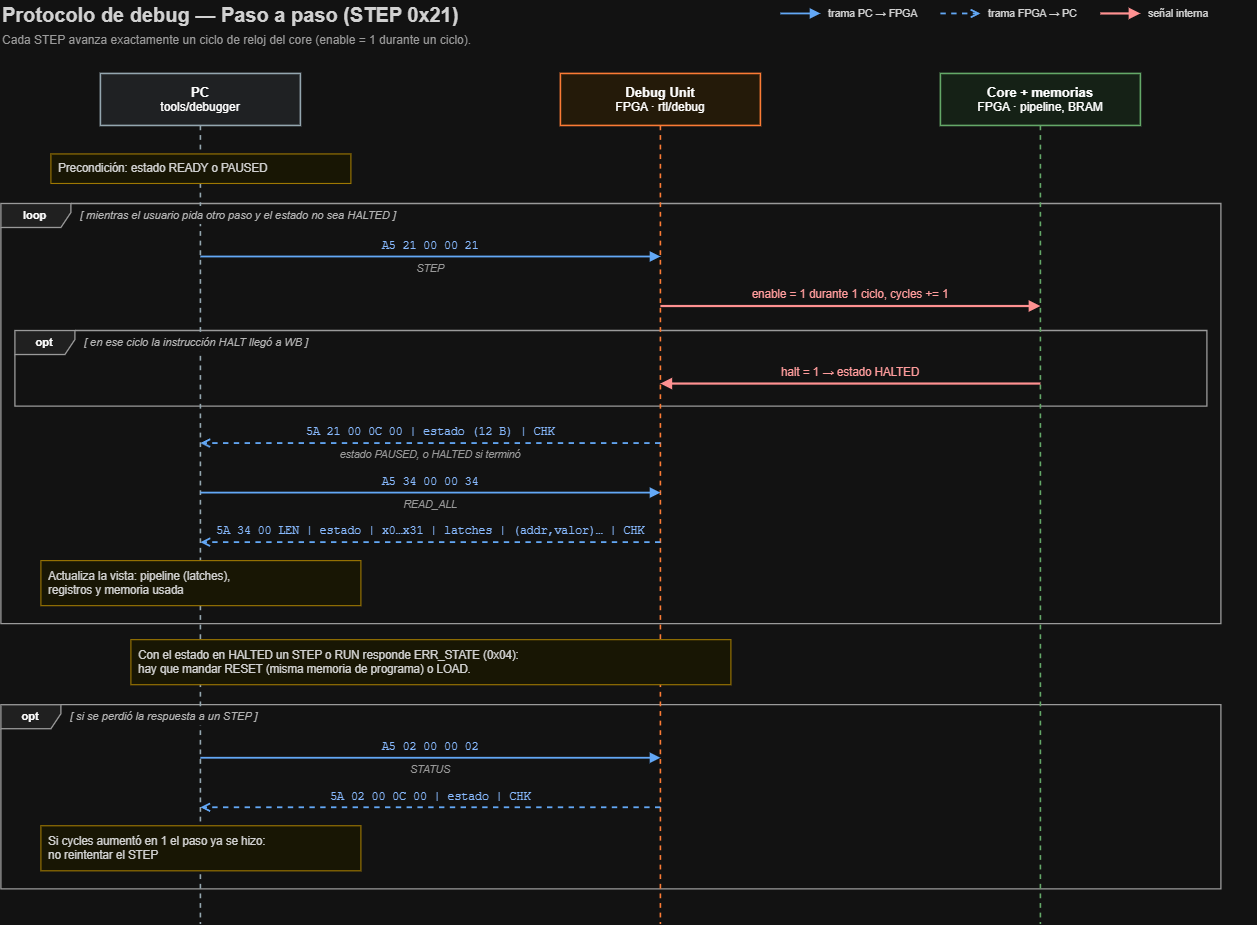

The diagram above was exported from draw.io. Its source (the exported page's mxGraphModel, read from the mxfile embedded in the PNG):
<mxGraphModel dx="1585" dy="963" grid="1" gridSize="10" guides="1" tooltips="1" connect="1" arrows="1" fold="1" page="1" pageScale="1" pageWidth="1280" pageHeight="960" math="0" shadow="0">
  <root>
    <mxCell id="0" />
    <mxCell id="1" parent="0" />
    <mxCell id="t1" parent="1" style="text;html=1;whiteSpace=wrap;fontSize=20;fontFamily=Helvetica;fontColor=#212121;align=left;verticalAlign=middle;spacing=2;fontStyle=1;" value="Protocolo de debug — Paso a paso (STEP 0x21)" vertex="1">
      <mxGeometry height="30" width="1220" x="30" y="16" as="geometry" />
    </mxCell>
    <mxCell id="t2" parent="1" style="text;html=1;whiteSpace=wrap;fontSize=12;fontFamily=Helvetica;fontColor=#616161;align=left;verticalAlign=middle;spacing=2;fontStyle=0;" value="Cada STEP avanza exactamente un ciclo de reloj del core (enable = 1 durante un ciclo)." vertex="1">
      <mxGeometry height="22" width="1220" x="30" y="46" as="geometry" />
    </mxCell>
    <mxCell id="f3" parent="1" style="shape=umlFrame;whiteSpace=wrap;html=1;width=60;height=24;fillColor=#EEEEEE;strokeColor=#616161;strokeWidth=1.3;fontSize=11;fontStyle=1;fontFamily=Helvetica;swimlaneFillColor=none;container=0;" value="opt" vertex="1">
      <mxGeometry height="75.52499999999998" width="1192" x="44" y="346.575" as="geometry" />
    </mxCell>
    <mxCell id="f4" parent="1" style="shape=umlFrame;whiteSpace=wrap;html=1;width=70;height=24;fillColor=#EEEEEE;strokeColor=#616161;strokeWidth=1.3;fontSize=11;fontStyle=1;fontFamily=Helvetica;swimlaneFillColor=none;container=0;" value="loop" vertex="1">
      <mxGeometry height="420.1999999999998" width="1220" x="30" y="219.525" as="geometry" />
    </mxCell>
    <mxCell id="f5" parent="1" style="shape=umlFrame;whiteSpace=wrap;html=1;width=60;height=24;fillColor=#EEEEEE;strokeColor=#616161;strokeWidth=1.3;fontSize=11;fontStyle=1;fontFamily=Helvetica;swimlaneFillColor=none;container=0;" value="opt" vertex="1">
      <mxGeometry height="184.0999999999999" width="1220" x="30" y="720.7749999999997" as="geometry" />
    </mxCell>
    <mxCell id="l6" parent="1" style="shape=umlLifeline;perimeter=lifelinePerimeter;whiteSpace=wrap;html=1;container=0;collapsible=0;recursiveResize=0;outlineConnect=0;size=52;fillColor=#ECEFF1;strokeColor=#455A64;strokeWidth=1.6;fontSize=12;fontFamily=Helvetica;" value="&lt;b&gt;&lt;font style=&quot;font-size:13px&quot;&gt;PC&lt;/font&gt;&lt;/b&gt;&lt;br&gt;tools/debugger" vertex="1">
      <mxGeometry height="850" width="200" x="130" y="90" as="geometry" />
    </mxCell>
    <mxCell id="l7" parent="1" style="shape=umlLifeline;perimeter=lifelinePerimeter;whiteSpace=wrap;html=1;container=0;collapsible=0;recursiveResize=0;outlineConnect=0;size=52;fillColor=#FFF3E0;strokeColor=#E65100;strokeWidth=1.6;fontSize=12;fontFamily=Helvetica;" value="&lt;b&gt;&lt;font style=&quot;font-size:13px&quot;&gt;Debug Unit&lt;/font&gt;&lt;/b&gt;&lt;br&gt;FPGA · rtl/debug" vertex="1">
      <mxGeometry height="850" width="200" x="590" y="90" as="geometry" />
    </mxCell>
    <mxCell id="l8" parent="1" style="shape=umlLifeline;perimeter=lifelinePerimeter;whiteSpace=wrap;html=1;container=0;collapsible=0;recursiveResize=0;outlineConnect=0;size=52;fillColor=#E8F5E9;strokeColor=#2E7D32;strokeWidth=1.6;fontSize=12;fontFamily=Helvetica;" value="&lt;b&gt;&lt;font style=&quot;font-size:13px&quot;&gt;Core + memorias&lt;/font&gt;&lt;/b&gt;&lt;br&gt;FPGA · pipeline, BRAM" vertex="1">
      <mxGeometry height="850" width="200" x="970" y="90" as="geometry" />
    </mxCell>
    <mxCell id="t9" parent="1" style="text;html=1;whiteSpace=wrap;fontSize=11;fontFamily=Helvetica;fontColor=#424242;align=left;verticalAlign=middle;spacing=2;fontStyle=2;fillColor=#FFFFFF;" value="[ en ese ciclo la instrucción HALT llegó a WB ]" vertex="1">
      <mxGeometry height="18" width="296.7" x="112" y="349.575" as="geometry" />
    </mxCell>
    <mxCell id="t10" parent="1" style="text;html=1;whiteSpace=wrap;fontSize=11;fontFamily=Helvetica;fontColor=#424242;align=left;verticalAlign=middle;spacing=2;fontStyle=2;fillColor=#FFFFFF;" value="[ mientras el usuario pida otro paso y el estado no sea HALTED ]" vertex="1">
      <mxGeometry height="18" width="400.4" x="108" y="222.525" as="geometry" />
    </mxCell>
    <mxCell id="t11" parent="1" style="text;html=1;whiteSpace=wrap;fontSize=11;fontFamily=Helvetica;fontColor=#424242;align=left;verticalAlign=middle;spacing=2;fontStyle=2;fillColor=#FFFFFF;" value="[ si se perdió la respuesta a un STEP ]" vertex="1">
      <mxGeometry height="18" width="247.89999999999998" x="98" y="723.7749999999997" as="geometry" />
    </mxCell>
    <mxCell id="b12" parent="1" style="rounded=0;arcSize=12;whiteSpace=wrap;html=1;fillColor=#FFFDE7;strokeColor=#B58900;strokeWidth=1.1;fontSize=11.5;fontFamily=Helvetica;fontColor=#212121;align=left;verticalAlign=middle;spacingLeft=6;spacingRight=6;" value="Precondición: estado READY o PAUSED" vertex="1">
      <mxGeometry height="29.525" width="300" x="80" y="170" as="geometry" />
    </mxCell>
    <mxCell id="e13" edge="1" parent="1" style="html=1;rounded=0;edgeStyle=none;strokeColor=#1565C0;strokeWidth=1.8;endArrow=block;endFill=1;startArrow=none;startFill=1;">
      <mxGeometry relative="1" as="geometry">
        <mxPoint x="230" y="273.05" as="sourcePoint" />
        <mxPoint x="690" y="273.05" as="targetPoint" />
      </mxGeometry>
    </mxCell>
    <mxCell id="t14" parent="1" style="text;html=1;whiteSpace=wrap;fontSize=11.5;fontFamily=Courier New;fontColor=#0D47A1;align=center;verticalAlign=middle;spacing=2;fontStyle=0;" value="A5 21 00 00 21" vertex="1">
      <mxGeometry height="15.525" width="444" x="238" y="253.52500000000003" as="geometry" />
    </mxCell>
    <mxCell id="t15" parent="1" style="text;html=1;whiteSpace=wrap;fontSize=10.5;fontFamily=Helvetica;fontColor=#616161;align=center;verticalAlign=middle;spacing=2;fontStyle=2;" value="STEP" vertex="1">
      <mxGeometry height="16" width="444" x="238" y="276.05" as="geometry" />
    </mxCell>
    <mxCell id="e16" edge="1" parent="1" style="html=1;rounded=0;edgeStyle=none;strokeColor=#C62828;strokeWidth=2.2;endArrow=block;endFill=1;startArrow=none;startFill=1;">
      <mxGeometry relative="1" as="geometry">
        <mxPoint x="690" y="322.575" as="sourcePoint" />
        <mxPoint x="1070" y="322.575" as="targetPoint" />
      </mxGeometry>
    </mxCell>
    <mxCell id="t17" parent="1" style="text;html=1;whiteSpace=wrap;fontSize=11.5;fontFamily=Helvetica;fontColor=#B71C1C;align=center;verticalAlign=middle;spacing=2;fontStyle=0;" value="enable = 1 durante 1 ciclo, cycles += 1" vertex="1">
      <mxGeometry height="15.525" width="364" x="698" y="303.05" as="geometry" />
    </mxCell>
    <mxCell id="e18" edge="1" parent="1" style="html=1;rounded=0;edgeStyle=none;strokeColor=#C62828;strokeWidth=2.2;endArrow=block;endFill=1;startArrow=none;startFill=1;">
      <mxGeometry relative="1" as="geometry">
        <mxPoint x="1070" y="400.09999999999997" as="sourcePoint" />
        <mxPoint x="690" y="400.09999999999997" as="targetPoint" />
      </mxGeometry>
    </mxCell>
    <mxCell id="t19" parent="1" style="text;html=1;whiteSpace=wrap;fontSize=11.5;fontFamily=Helvetica;fontColor=#B71C1C;align=center;verticalAlign=middle;spacing=2;fontStyle=0;" value="halt = 1  → estado HALTED" vertex="1">
      <mxGeometry height="15.525" width="364" x="698" y="380.575" as="geometry" />
    </mxCell>
    <mxCell id="e20" edge="1" parent="1" style="html=1;rounded=0;edgeStyle=none;strokeColor=#1565C0;strokeWidth=1.8;endArrow=open;endFill=0;startArrow=none;startFill=0;dashed=1;">
      <mxGeometry relative="1" as="geometry">
        <mxPoint x="690" y="459.62499999999994" as="sourcePoint" />
        <mxPoint x="230" y="459.62499999999994" as="targetPoint" />
      </mxGeometry>
    </mxCell>
    <mxCell id="t21" parent="1" style="text;html=1;whiteSpace=wrap;fontSize=11.5;fontFamily=Courier New;fontColor=#0D47A1;align=center;verticalAlign=middle;spacing=2;fontStyle=0;" value="5A 21 00 0C 00 | estado (12 B) | CHK" vertex="1">
      <mxGeometry height="15.525" width="444" x="238" y="440.09999999999997" as="geometry" />
    </mxCell>
    <mxCell id="t22" parent="1" style="text;html=1;whiteSpace=wrap;fontSize=10.5;fontFamily=Helvetica;fontColor=#616161;align=center;verticalAlign=middle;spacing=2;fontStyle=2;" value="estado PAUSED, o HALTED si terminó" vertex="1">
      <mxGeometry height="16" width="444" x="238" y="462.62499999999994" as="geometry" />
    </mxCell>
    <mxCell id="e23" edge="1" parent="1" style="html=1;rounded=0;edgeStyle=none;strokeColor=#1565C0;strokeWidth=1.8;endArrow=block;endFill=1;startArrow=none;startFill=1;">
      <mxGeometry relative="1" as="geometry">
        <mxPoint x="230" y="509.1499999999999" as="sourcePoint" />
        <mxPoint x="690" y="509.1499999999999" as="targetPoint" />
      </mxGeometry>
    </mxCell>
    <mxCell id="t24" parent="1" style="text;html=1;whiteSpace=wrap;fontSize=11.5;fontFamily=Courier New;fontColor=#0D47A1;align=center;verticalAlign=middle;spacing=2;fontStyle=0;" value="A5 34 00 00 34" vertex="1">
      <mxGeometry height="15.525" width="444" x="238" y="489.62499999999994" as="geometry" />
    </mxCell>
    <mxCell id="t25" parent="1" style="text;html=1;whiteSpace=wrap;fontSize=10.5;fontFamily=Helvetica;fontColor=#616161;align=center;verticalAlign=middle;spacing=2;fontStyle=2;" value="READ_ALL" vertex="1">
      <mxGeometry height="16" width="444" x="238" y="512.1499999999999" as="geometry" />
    </mxCell>
    <mxCell id="e26" edge="1" parent="1" style="html=1;rounded=0;edgeStyle=none;strokeColor=#1565C0;strokeWidth=1.8;endArrow=open;endFill=0;startArrow=none;startFill=0;dashed=1;">
      <mxGeometry relative="1" as="geometry">
        <mxPoint x="690" y="558.6749999999998" as="sourcePoint" />
        <mxPoint x="230" y="558.6749999999998" as="targetPoint" />
      </mxGeometry>
    </mxCell>
    <mxCell id="t27" parent="1" style="text;html=1;whiteSpace=wrap;fontSize=11.5;fontFamily=Courier New;fontColor=#0D47A1;align=center;verticalAlign=middle;spacing=2;fontStyle=0;" value="5A 34 00 LEN | estado | x0…x31 | latches | (addr,valor)… | CHK" vertex="1">
      <mxGeometry height="15.525" width="444" x="238" y="539.1499999999999" as="geometry" />
    </mxCell>
    <mxCell id="b28" parent="1" style="rounded=0;arcSize=12;whiteSpace=wrap;html=1;fillColor=#FFFDE7;strokeColor=#B58900;strokeWidth=1.1;fontSize=11.5;fontFamily=Helvetica;fontColor=#212121;align=left;verticalAlign=middle;spacingLeft=6;spacingRight=6;" value="Actualiza la vista: pipeline (latches),&lt;br&gt;registros y memoria usada" vertex="1">
      <mxGeometry height="45.05" width="320" x="70" y="576.6749999999998" as="geometry" />
    </mxCell>
    <mxCell id="b29" parent="1" style="rounded=0;arcSize=12;whiteSpace=wrap;html=1;fillColor=#FFFDE7;strokeColor=#B58900;strokeWidth=1.1;fontSize=11.5;fontFamily=Helvetica;fontColor=#212121;align=left;verticalAlign=middle;spacingLeft=6;spacingRight=6;" value="Con el estado en HALTED un STEP o RUN responde ERR_STATE (0x04):&lt;br&gt;hay que mandar RESET (misma memoria de programa) o LOAD." vertex="1">
      <mxGeometry height="45.05" width="600" x="160" y="655.7249999999998" as="geometry" />
    </mxCell>
    <mxCell id="e30" edge="1" parent="1" style="html=1;rounded=0;edgeStyle=none;strokeColor=#1565C0;strokeWidth=1.8;endArrow=block;endFill=1;startArrow=none;startFill=1;">
      <mxGeometry relative="1" as="geometry">
        <mxPoint x="230" y="774.2999999999997" as="sourcePoint" />
        <mxPoint x="690" y="774.2999999999997" as="targetPoint" />
      </mxGeometry>
    </mxCell>
    <mxCell id="t31" parent="1" style="text;html=1;whiteSpace=wrap;fontSize=11.5;fontFamily=Courier New;fontColor=#0D47A1;align=center;verticalAlign=middle;spacing=2;fontStyle=0;" value="A5 02 00 00 02" vertex="1">
      <mxGeometry height="15.525" width="444" x="238" y="754.7749999999997" as="geometry" />
    </mxCell>
    <mxCell id="t32" parent="1" style="text;html=1;whiteSpace=wrap;fontSize=10.5;fontFamily=Helvetica;fontColor=#616161;align=center;verticalAlign=middle;spacing=2;fontStyle=2;" value="STATUS" vertex="1">
      <mxGeometry height="16" width="444" x="238" y="777.2999999999997" as="geometry" />
    </mxCell>
    <mxCell id="e33" edge="1" parent="1" style="html=1;rounded=0;edgeStyle=none;strokeColor=#1565C0;strokeWidth=1.8;endArrow=open;endFill=0;startArrow=none;startFill=0;dashed=1;">
      <mxGeometry relative="1" as="geometry">
        <mxPoint x="690" y="823.8249999999997" as="sourcePoint" />
        <mxPoint x="230" y="823.8249999999997" as="targetPoint" />
      </mxGeometry>
    </mxCell>
    <mxCell id="t34" parent="1" style="text;html=1;whiteSpace=wrap;fontSize=11.5;fontFamily=Courier New;fontColor=#0D47A1;align=center;verticalAlign=middle;spacing=2;fontStyle=0;" value="5A 02 00 0C 00 | estado | CHK" vertex="1">
      <mxGeometry height="15.525" width="444" x="238" y="804.2999999999997" as="geometry" />
    </mxCell>
    <mxCell id="b35" parent="1" style="rounded=0;arcSize=12;whiteSpace=wrap;html=1;fillColor=#FFFDE7;strokeColor=#B58900;strokeWidth=1.1;fontSize=11.5;fontFamily=Helvetica;fontColor=#212121;align=left;verticalAlign=middle;spacingLeft=6;spacingRight=6;" value="Si cycles aumentó en 1 el paso ya se hizo:&lt;br&gt;no reintentar el STEP" vertex="1">
      <mxGeometry height="45.05" width="320" x="70" y="841.8249999999997" as="geometry" />
    </mxCell>
    <mxCell id="e36" edge="1" parent="1" style="html=1;rounded=0;edgeStyle=none;strokeColor=#1565C0;strokeWidth=1.8;endArrow=block;endFill=1;startArrow=none;startFill=1;">
      <mxGeometry relative="1" as="geometry">
        <mxPoint x="810" y="30" as="sourcePoint" />
        <mxPoint x="850" y="30" as="targetPoint" />
      </mxGeometry>
    </mxCell>
    <mxCell id="t37" parent="1" style="text;html=1;whiteSpace=wrap;fontSize=10.5;fontFamily=Helvetica;fontColor=#212121;align=left;verticalAlign=middle;spacing=2;fontStyle=0;" value="trama PC → FPGA" vertex="1">
      <mxGeometry height="16" width="110" x="856" y="22" as="geometry" />
    </mxCell>
    <mxCell id="e38" edge="1" parent="1" style="html=1;rounded=0;edgeStyle=none;strokeColor=#1565C0;strokeWidth=1.8;endArrow=open;endFill=0;startArrow=none;startFill=0;dashed=1;">
      <mxGeometry relative="1" as="geometry">
        <mxPoint x="970" y="30" as="sourcePoint" />
        <mxPoint x="1010" y="30" as="targetPoint" />
      </mxGeometry>
    </mxCell>
    <mxCell id="t39" parent="1" style="text;html=1;whiteSpace=wrap;fontSize=10.5;fontFamily=Helvetica;fontColor=#212121;align=left;verticalAlign=middle;spacing=2;fontStyle=0;" value="trama FPGA → PC" vertex="1">
      <mxGeometry height="16" width="110" x="1016" y="22" as="geometry" />
    </mxCell>
    <mxCell id="e40" edge="1" parent="1" style="html=1;rounded=0;edgeStyle=none;strokeColor=#C62828;strokeWidth=2.2;endArrow=block;endFill=1;startArrow=none;startFill=1;">
      <mxGeometry relative="1" as="geometry">
        <mxPoint x="1130" y="30" as="sourcePoint" />
        <mxPoint x="1170" y="30" as="targetPoint" />
      </mxGeometry>
    </mxCell>
    <mxCell id="t41" parent="1" style="text;html=1;whiteSpace=wrap;fontSize=10.5;fontFamily=Helvetica;fontColor=#212121;align=left;verticalAlign=middle;spacing=2;fontStyle=0;" value="señal interna" vertex="1">
      <mxGeometry height="16" width="110" x="1176" y="22" as="geometry" />
    </mxCell>
  </root>
</mxGraphModel>